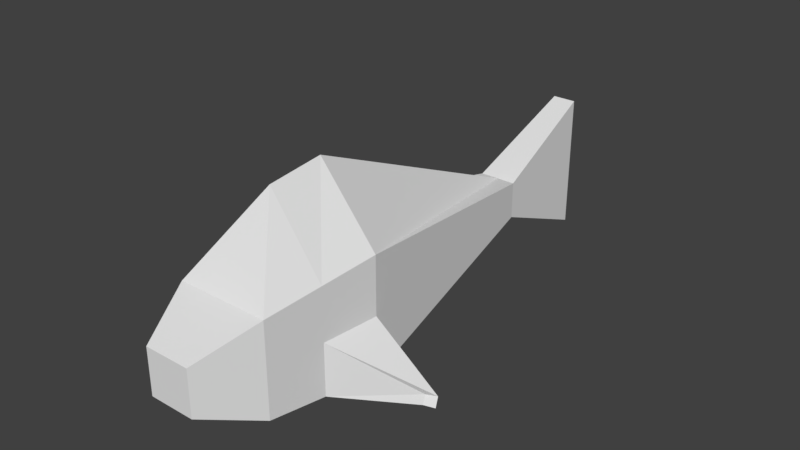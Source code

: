 # Source: fish.blend  (saved by Blender 2.78.0; exported with 4.5.12 LTS)
import bpy
from mathutils import Matrix  # noqa: F401  (used for matrix-valued properties, if any)

bpy.ops.wm.read_factory_settings(use_empty=True)
scene = bpy.context.scene
scene.name = 'Scene'

# ---- collections
col_collection_1 = bpy.data.collections.new('Collection 1'); scene.collection.children.link(col_collection_1)

# ---- world
world_world = bpy.data.worlds.new('World'); scene.world = world_world
world_world.color = (0.05088, 0.05088, 0.05088)
world_world.use_sun_shadow = False
world_world.sun_shadow_jitter_overblur = 0.0
world_world.cycles.sampling_method = 'MANUAL'

# ---- meshes
me_plane = bpy.data.meshes.new('Plane')
me_plane.from_pydata([(0.174, -4.689, -1.0), (0.174, -4.689, 1.0), (0.3292, 3.094, -0.3292), (0.3292, 3.094, 0.3292), (0.2694, -2.999, -0.2694), (0.831, 0.6376, -0.831), (0.7465, 1.456, -0.7465), (0.662, 2.275, -0.662), (0.662, 2.275, 0.662), (0.7465, 1.456, 0.7465), (0.831, 0.6376, 0.831), (0.2694, -2.999, 0.2694), (0.3292, 3.094, 0.0), (0.174, -4.689, 0.0), (0.662, 2.275, 0.0), (0.7465, 1.456, 0.0), (0.831, 0.6376, 5.96e-08), (0.2694, -2.999, 2.98e-08), (1.588, 0.4382, -1.097), (1.467, 0.5285, -1.054), (1.467, 0.4887, -0.9179), (1.588, 0.3938, -0.9457), (-0.174, -4.689, -1.0), (-0.174, -4.689, 1.0), (-0.3292, 3.094, -0.3292), (-0.3292, 3.094, 0.3292), (-0.2694, -2.999, -0.2694), (-0.831, 0.6376, -0.831), (-0.7465, 1.456, -0.7465), (-0.662, 2.275, -0.662), (-0.662, 2.275, 0.662), (-0.7465, 1.456, 0.7465), (-0.831, 0.6376, 0.831), (-0.2694, -2.999, 0.2694), (0.0, 3.094, -0.3292), (0.0, 3.094, 0.3292), (0.0, -4.689, -1.0), (0.0, -4.689, 1.0), (0.0, 2.275, 0.662), (0.0, 1.456, 1.771), (0.0, 0.6376, 1.855), (0.0, -2.999, 0.2694), (0.0, 2.275, -0.662), (0.0, 1.456, -0.7465), (0.0, 0.6376, -0.831), (0.0, -2.999, -0.2694), (-0.3292, 3.094, 0.0), (-0.174, -4.689, 0.0), (-0.662, 2.275, 0.0), (-0.7465, 1.456, 0.0), (-0.831, 0.6376, 5.96e-08), (-0.2694, -2.999, 2.98e-08), (0.0, -4.689, 0.0), (0.0, 3.094, 0.0), (-1.588, 0.4382, -1.097), (-1.467, 0.5285, -1.054), (-1.467, 0.4887, -0.9179), (-1.588, 0.3938, -0.9457)], [], [(53, 35, 3, 12), (17, 11, 1, 13), (45, 4, 0, 36), (34, 2, 7, 42), (42, 7, 6, 43), (43, 6, 5, 44), (44, 5, 4, 45), (12, 3, 8, 14), (14, 8, 9, 15), (15, 9, 10, 16), (16, 10, 11, 17), (10, 40, 41, 11), (9, 39, 40, 10), (8, 38, 39, 9), (3, 35, 38, 8), (11, 41, 37, 1), (13, 1, 37, 52), (0, 13, 52, 36), (5, 16, 17, 4), (15, 16, 21, 20), (7, 14, 15, 6), (2, 12, 14, 7), (4, 17, 13, 0), (34, 53, 12, 2), (19, 20, 21, 18), (6, 15, 20, 19), (5, 6, 19, 18), (16, 5, 18, 21), (53, 46, 25, 35), (51, 47, 23, 33), (45, 36, 22, 26), (34, 42, 29, 24), (42, 43, 28, 29), (43, 44, 27, 28), (44, 45, 26, 27), (46, 48, 30, 25), (48, 49, 31, 30), (49, 50, 32, 31), (50, 51, 33, 32), (32, 33, 41, 40), (31, 32, 40, 39), (30, 31, 39, 38), (25, 30, 38, 35), (33, 23, 37, 41), (47, 52, 37, 23), (22, 36, 52, 47), (27, 26, 51, 50), (49, 56, 57, 50), (29, 28, 49, 48), (24, 29, 48, 46), (26, 22, 47, 51), (34, 24, 46, 53), (55, 54, 57, 56), (28, 55, 56, 49), (27, 54, 55, 28), (50, 57, 54, 27)])
me_plane.use_remesh_preserve_volume = False
me_plane.use_remesh_preserve_attributes = False
me_plane.use_mirror_vertex_groups = False
me_plane.update()
arm_armature = bpy.data.armatures.new('Armature')  # bones are not reproduced

# ---- objects
ob_armature = bpy.data.objects.new('Armature', arm_armature)
ob_plane = bpy.data.objects.new('Plane', me_plane)

# ---- transforms, parenting, visibility, modifiers, constraints
ob_armature.location = (-5.032e-07, 3.028, 0.0)
ob_armature.rotation_euler = (0.0, -0.0, 9.425)
ob_armature.show_in_front = True
ob_armature.lineart.crease_threshold = 0.0
ob_plane.parent = ob_armature
ob_plane.location = (0.0, 0.0, 0.0)
ob_plane.lineart.crease_threshold = 0.0
_vg = ob_plane.vertex_groups.new(name='Bone')
_vg.add([4, 10, 11, 17, 26, 32, 33, 40, 41, 44, 45, 51], 1.0, 'REPLACE')
_vg = ob_plane.vertex_groups.new(name='Bone.001')
_vg.add([0, 1, 13, 22, 23, 36, 37, 47, 52], 1.0, 'REPLACE')
_vg = ob_plane.vertex_groups.new(name='Bone.002')
_vg.add([2, 3, 5, 6, 7, 8, 9, 12, 14, 15, 16, 18, 19, 20, 21, 24, 25, 27, 28, 29, 30, 31, 34, 35, 38, 39, 42, 43, 46, 48, 49, 50, 53, 54, 55, 56, 57], 1.0, 'REPLACE')
_m = ob_plane.modifiers.new('Armature', 'ARMATURE')
_m.object = ob_armature

# ---- collection membership
col_collection_1.objects.link(ob_armature)
col_collection_1.objects.link(ob_plane)

# ---- scene / render settings (as saved in the file)
scene.frame_start = 1; scene.frame_end = 51; scene.frame_set(13)
scene.render.engine = 'BLENDER_EEVEE_NEXT'
scene.render.resolution_percentage = 50
scene.render.dither_intensity = 0.0
scene.cycles.use_denoising = False
scene.cycles.samples = 128
scene.cycles.sampling_pattern = 'TABULATED_SOBOL'
scene.cycles.light_sampling_threshold = 0.0
scene.cycles.use_adaptive_sampling = False
scene.cycles.use_light_tree = False
scene.cycles.blur_glossy = 0.0
scene.cycles.sample_clamp_indirect = 0.0
scene.view_settings.view_transform = 'Standard'
bpy.context.view_layer.update()

# ---- added for rendering (the .blend has no active camera and no usable light): camera, sun
cam_auto = bpy.data.cameras.new('AutoCamera')
cam_auto.lens = 50.0
cam_auto.sensor_width = 36.0
cam_auto.clip_end = 1000.0
ob_auto_camera = bpy.data.objects.new('AutoCamera', cam_auto)
scene.collection.objects.link(ob_auto_camera)
ob_auto_camera.location = (8.24341, -6.06622, 6.97397)
ob_auto_camera.rotation_euler = (1.09748, -7.21219e-08, 0.694738)
scene.camera = ob_auto_camera
light_auto_sun = bpy.data.lights.new('AutoSun', 'SUN')
light_auto_sun.energy = 3.0
light_auto_sun.angle = 0.0523599
ob_auto_sun = bpy.data.objects.new('AutoSun', light_auto_sun)
scene.collection.objects.link(ob_auto_sun)
ob_auto_sun.rotation_euler = (0.872665, 0.174533, 0.523599)
bpy.context.view_layer.update()
